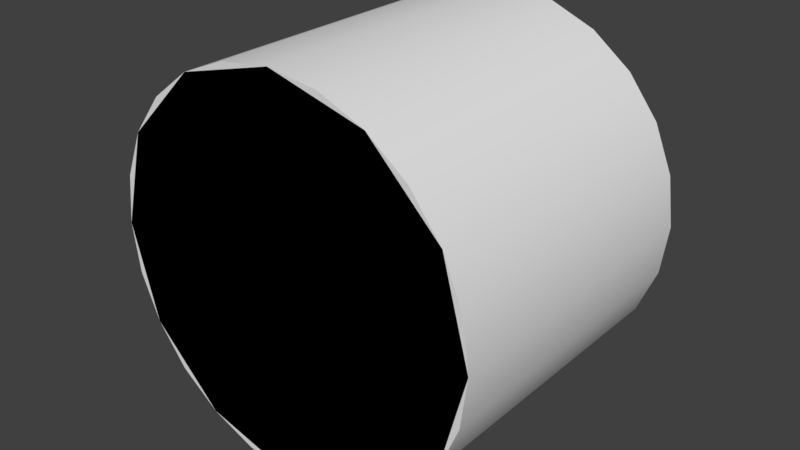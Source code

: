 # Source: DemoParts1.blend  (saved by Blender 2.79.0; exported with 4.5.12 LTS)
import bpy
from mathutils import Matrix  # noqa: F401  (used for matrix-valued properties, if any)

bpy.ops.wm.read_factory_settings(use_empty=True)
scene = bpy.context.scene
scene.name = 'Scene'

# ---- collections
col_collection_1 = bpy.data.collections.new('Collection 1'); scene.collection.children.link(col_collection_1)

# ---- materials (node trees are filled in below, after node groups)
mat_material_002 = bpy.data.materials.new('Material.002')
mat_material_002.alpha_threshold = 0.0
mat_material_002.use_transparent_shadow = False
mat_material_002.specular_color = (0.5, 0.5, 0.5)
mat_material_002.roughness = 0.5
mat_material_001 = bpy.data.materials.new('Material.001')
mat_material_001.alpha_threshold = 0.0
mat_material_001.use_transparent_shadow = False
mat_material_001.specular_color = (0.5, 0.5, 0.5)
mat_material_001.roughness = 0.5

# ---- material node trees

# ---- world
world_world = bpy.data.worlds.new('World'); scene.world = world_world
world_world.color = (0.05088, 0.05088, 0.05088)
world_world.use_sun_shadow = False
world_world.sun_shadow_jitter_overblur = 0.0
world_world.cycles.sampling_method = 'MANUAL'

# ---- meshes
me_cube_001 = bpy.data.meshes.new('Cube.001')
me_cube_001.from_pydata([(-0.2, -0.4, 0.05), (-0.2, 0.4, 0.05), (0.2, -0.4, 0.05), (0.2, 0.4, 0.05), (-0.2, -0.4, -0.05), (-0.2, 0.4, -0.05), (0.2, -0.4, -0.05), (0.2, 0.4, -0.05)], [], [(3, 1, 0, 2), (7, 6, 4, 5), (3, 7, 5, 1), (1, 5, 4, 0), (0, 4, 6, 2), (2, 6, 7, 3)])
me_cube_001.use_remesh_preserve_volume = False
me_cube_001.use_remesh_preserve_attributes = False
me_cube_001.use_mirror_vertex_groups = False
me_cube_001.update()
me_cube = bpy.data.meshes.new('Cube')
me_cube.from_pydata([(-0.2, -0.4, 0.0), (-0.2, -0.4, 0.05), (-0.2, 0.4, 0.0), (-0.2, 0.4, 0.05), (0.2, -0.4, 0.0), (0.2, -0.4, 0.05), (0.2, 0.4, 0.0), (0.2, 0.4, 0.05), (-0.2, 0.28, -0.05), (-0.2, 0.28, 3.278e-07), (-0.2, 0.32, -0.05), (-0.2, 0.32, 0.0), (0.2, 0.28, -0.05), (0.2, 0.28, 3.278e-07), (0.2, 0.32, -0.05), (0.2, 0.32, 0.0), (-0.2, -0.32, -0.05), (-0.2, -0.32, 8.009e-08), (-0.2, -0.28, -0.05), (-0.2, -0.28, -2.477e-07), (0.2, -0.32, -0.05), (0.2, -0.32, 8.009e-08), (0.2, -0.28, -0.05), (0.2, -0.28, -2.477e-07)], [], [(0, 1, 3, 2), (2, 3, 7, 6), (6, 7, 5, 4), (4, 5, 1, 0), (2, 6, 4, 0), (7, 3, 1, 5), (8, 9, 11, 10), (10, 11, 15, 14), (14, 15, 13, 12), (12, 13, 9, 8), (10, 14, 12, 8), (16, 17, 19, 18), (18, 19, 23, 22), (22, 23, 21, 20), (20, 21, 17, 16), (18, 22, 20, 16)])
_uv = me_cube.uv_layers.new(name='UVMap')
_uv.uv.foreach_set('vector', [0.6418, 0.551, 0.6418, 0.542, 0.7862, 0.542, 0.7862, 0.551, 0.7862, 0.551, 0.7952, 0.551, 0.7952, 0.6232, 0.7862, 0.6232, 0.7862, 0.4608, 0.7862, 0.4698, 0.6418, 0.4698, 0.6418, 0.4608, 0.6418, 0.6232, 0.6328, 0.6232, 0.6328, 0.551, 0.6418, 0.551, 0.7862, 0.551, 0.7862, 0.6232, 0.6418, 0.6232, 0.6418, 0.551, 0.7862, 0.4698, 0.7862, 0.542, 0.6418, 0.542, 0.6418, 0.4698, 0.7329, 0.6481, 0.7239, 0.6481, 0.7239, 0.6409, 0.7329, 0.6409, 0.7329, 0.6409, 0.7329, 0.6318, 0.8051, 0.6318, 0.8051, 0.6409, 0.8051, 0.6409, 0.8141, 0.6409, 0.8141, 0.6481, 0.8051, 0.6481, 0.8051, 0.6481, 0.8051, 0.6571, 0.7329, 0.6571, 0.7329, 0.6481, 0.7329, 0.6409, 0.8051, 0.6409, 0.8051, 0.6481, 0.7329, 0.6481, 0.7329, 0.6481, 0.7239, 0.6481, 0.7239, 0.6409, 0.7329, 0.6409, 0.7329, 0.6409, 0.7329, 0.6318, 0.8051, 0.6318, 0.8051, 0.6409, 0.8051, 0.6409, 0.8141, 0.6409, 0.8141, 0.6481, 0.8051, 0.6481, 0.8051, 0.6481, 0.8051, 0.6571, 0.7329, 0.6571, 0.7329, 0.6481, 0.7329, 0.6409, 0.8051, 0.6409, 0.8051, 0.6481, 0.7329, 0.6481])
me_cube.use_remesh_preserve_volume = False
me_cube.use_remesh_preserve_attributes = False
me_cube.use_mirror_vertex_groups = False
me_cube.update()
me_cylinder_015 = bpy.data.meshes.new('Cylinder.015')
me_cylinder_015.from_pydata([(0.0, -0.125, -0.625), (0.0, 0.125, -0.625), (0.1618, -0.125, -0.6037), (0.1618, 0.125, -0.6037), (0.3125, -0.125, -0.5413), (0.3125, 0.125, -0.5413), (0.4419, -0.125, -0.4419), (0.4419, 0.125, -0.4419), (0.5413, -0.125, -0.3125), (0.5413, 0.125, -0.3125), (0.6037, -0.125, -0.1618), (0.6037, 0.125, -0.1618), (0.625, -0.125, 0.0), (0.625, 0.125, -1.192e-07), (0.6037, -0.125, 0.1618), (0.6037, 0.125, 0.1618), (0.5413, -0.125, 0.3125), (0.5413, 0.125, 0.3125), (0.4419, -0.125, 0.4419), (0.4419, 0.125, 0.4419), (0.3125, -0.125, 0.5413), (0.3125, 0.125, 0.5413), (0.1618, -0.125, 0.6037), (0.1618, 0.125, 0.6037), (2.434e-07, -0.125, 0.625), (2.434e-07, 0.125, 0.625), (-0.1618, -0.125, 0.6037), (-0.1618, 0.125, 0.6037), (-0.3125, -0.125, 0.5413), (-0.3125, 0.125, 0.5413), (-0.4419, -0.125, 0.4419), (-0.4419, 0.125, 0.4419), (-0.5413, -0.125, 0.3125), (-0.5413, 0.125, 0.3125), (-0.6037, -0.125, 0.1618), (-0.6037, 0.125, 0.1618), (-0.625, -0.125, 3.576e-07), (-0.625, 0.125, 2.161e-07), (-0.6037, -0.125, -0.1618), (-0.6037, 0.125, -0.1618), (-0.5413, -0.125, -0.3125), (-0.5413, 0.125, -0.3125), (-0.4419, -0.125, -0.4419), (-0.4419, 0.125, -0.4419), (-0.3125, -0.125, -0.5413), (-0.3125, 0.125, -0.5413), (-0.1618, -0.125, -0.6037), (-0.1618, 0.125, -0.6037), (0.0, -0.1192, -0.5958), (0.0, 0.1192, -0.5958), (0.1542, -0.1192, -0.5755), (0.1542, 0.1192, -0.5755), (0.2979, -0.1192, -0.516), (0.2979, 0.1192, -0.516), (0.4213, -0.1192, -0.4213), (0.4213, 0.1192, -0.4213), (0.516, -0.1192, -0.2979), (0.516, 0.1192, -0.2979), (0.5755, -0.1192, -0.1542), (0.5755, 0.1192, -0.1542), (0.5958, -0.1192, 0.0), (0.5958, 0.1192, 0.0), (0.5755, -0.1192, 0.1542), (0.5755, 0.1192, 0.1542), (0.516, -0.1192, 0.2979), (0.516, 0.1192, 0.2979), (0.4213, -0.1192, 0.4213), (0.4213, 0.1192, 0.4213), (0.2979, -0.1192, 0.516), (0.2979, 0.1192, 0.516), (0.1542, -0.1192, 0.5755), (0.1542, 0.1192, 0.5755), (2.32e-07, -0.1192, 0.5958), (2.32e-07, 0.1192, 0.5958), (-0.1542, -0.1192, 0.5755), (-0.1542, 0.1192, 0.5755), (-0.2979, -0.1192, 0.516), (-0.2979, 0.1192, 0.516), (-0.4213, -0.1192, 0.4213), (-0.4213, 0.1192, 0.4213), (-0.516, -0.1192, 0.2979), (-0.516, 0.1192, 0.2979), (-0.5755, -0.1192, 0.1542), (-0.5755, 0.1192, 0.1542), (-0.5958, -0.1192, 3.409e-07), (-0.5958, 0.1192, 2.06e-07), (-0.5755, -0.1192, -0.1542), (-0.5755, 0.1192, -0.1542), (-0.516, -0.1192, -0.2979), (-0.516, 0.1192, -0.2979), (-0.4213, -0.1192, -0.4213), (-0.4213, 0.1192, -0.4213), (-0.2979, -0.1192, -0.516), (-0.2979, 0.1192, -0.516), (-0.1542, -0.1192, -0.5755), (-0.1542, 0.1192, -0.5755), (0.0, -0.125, -0.625), (0.0, 0.125, -0.625), (0.1618, -0.125, -0.6037), (0.1618, 0.125, -0.6037), (0.3125, -0.125, -0.5413), (0.3125, 0.125, -0.5413), (0.4419, -0.125, -0.4419), (0.4419, 0.125, -0.4419), (0.5413, -0.125, -0.3125), (0.5413, 0.125, -0.3125), (0.6037, -0.125, -0.1618), (0.6037, 0.125, -0.1618), (0.625, -0.125, 0.0), (0.625, 0.125, -1.192e-07), (0.6037, -0.125, 0.1618), (0.6037, 0.125, 0.1618), (0.5413, -0.125, 0.3125), (0.5413, 0.125, 0.3125), (0.4419, -0.125, 0.4419), (0.4419, 0.125, 0.4419), (0.3125, -0.125, 0.5413), (0.3125, 0.125, 0.5413), (0.1618, -0.125, 0.6037), (0.1618, 0.125, 0.6037), (2.434e-07, -0.125, 0.625), (2.434e-07, 0.125, 0.625), (-0.1618, -0.125, 0.6037), (-0.1618, 0.125, 0.6037), (-0.3125, -0.125, 0.5413), (-0.3125, 0.125, 0.5413), (-0.4419, -0.125, 0.4419), (-0.4419, 0.125, 0.4419), (-0.5413, -0.125, 0.3125), (-0.5413, 0.125, 0.3125), (-0.6037, -0.125, 0.1618), (-0.6037, 0.125, 0.1618), (-0.625, -0.125, 3.576e-07), (-0.625, 0.125, 2.161e-07), (-0.6037, -0.125, -0.1618), (-0.6037, 0.125, -0.1618), (-0.5413, -0.125, -0.3125), (-0.5413, 0.125, -0.3125), (-0.4419, -0.125, -0.4419), (-0.4419, 0.125, -0.4419), (-0.3125, -0.125, -0.5413), (-0.3125, 0.125, -0.5413), (-0.1618, -0.125, -0.6037), (-0.1618, 0.125, -0.6037), (0.0, -0.1192, -0.5958), (0.0, 0.1192, -0.5958), (0.1542, -0.1192, -0.5755), (0.1542, 0.1192, -0.5755), (0.2979, -0.1192, -0.516), (0.2979, 0.1192, -0.516), (0.4213, -0.1192, -0.4213), (0.4213, 0.1192, -0.4213), (0.516, -0.1192, -0.2979), (0.516, 0.1192, -0.2979), (0.5755, -0.1192, -0.1542), (0.5755, 0.1192, -0.1542), (0.5958, -0.1192, 0.0), (0.5958, 0.1192, 0.0), (0.5755, -0.1192, 0.1542), (0.5755, 0.1192, 0.1542), (0.516, -0.1192, 0.2979), (0.516, 0.1192, 0.2979), (0.4213, -0.1192, 0.4213), (0.4213, 0.1192, 0.4213), (0.2979, -0.1192, 0.516), (0.2979, 0.1192, 0.516), (0.1542, -0.1192, 0.5755), (0.1542, 0.1192, 0.5755), (2.32e-07, -0.1192, 0.5958), (2.32e-07, 0.1192, 0.5958), (-0.1542, -0.1192, 0.5755), (-0.1542, 0.1192, 0.5755), (-0.2979, -0.1192, 0.516), (-0.2979, 0.1192, 0.516), (-0.4213, -0.1192, 0.4213), (-0.4213, 0.1192, 0.4213), (-0.516, -0.1192, 0.2979), (-0.516, 0.1192, 0.2979), (-0.5755, -0.1192, 0.1542), (-0.5755, 0.1192, 0.1542), (-0.5958, -0.1192, 3.409e-07), (-0.5958, 0.1192, 2.06e-07), (-0.5755, -0.1192, -0.1542), (-0.5755, 0.1192, -0.1542), (-0.516, -0.1192, -0.2979), (-0.516, 0.1192, -0.2979), (-0.4213, -0.1192, -0.4213), (-0.4213, 0.1192, -0.4213), (-0.2979, -0.1192, -0.516), (-0.2979, 0.1192, -0.516), (-0.1542, -0.1192, -0.5755), (-0.1542, 0.1192, -0.5755)], [], [(67, 66, 68, 69), (69, 68, 70, 71), (71, 70, 72, 73), (73, 72, 74, 75), (75, 74, 76, 77), (77, 76, 78, 79), (79, 78, 80, 81), (81, 80, 82, 83), (83, 82, 84, 85), (85, 84, 86, 87), (87, 86, 88, 89), (89, 88, 90, 91), (91, 90, 92, 93), (93, 92, 94, 95), (95, 94, 48, 49), (49, 48, 50, 51), (51, 50, 52, 53), (53, 52, 54, 55), (55, 54, 56, 57), (57, 56, 58, 59), (59, 58, 60, 61), (61, 60, 62, 63), (63, 62, 64, 65), (65, 64, 66, 67), (8, 9, 11, 10), (10, 11, 13, 12), (12, 13, 15, 14), (14, 15, 17, 16), (16, 17, 19, 18), (18, 19, 21, 20), (20, 21, 23, 22), (22, 23, 25, 24), (24, 25, 27, 26), (26, 27, 29, 28), (28, 29, 31, 30), (30, 31, 33, 32), (32, 33, 35, 34), (34, 35, 37, 36), (36, 37, 39, 38), (38, 39, 41, 40), (40, 41, 43, 42), (42, 43, 45, 44), (44, 45, 47, 46), (46, 47, 1, 0), (0, 1, 3, 2), (2, 3, 5, 4), (4, 5, 7, 6), (6, 7, 9, 8), (104, 152, 150, 102), (106, 154, 152, 104), (108, 156, 154, 106), (110, 158, 156, 108), (112, 160, 158, 110), (114, 162, 160, 112), (116, 164, 162, 114), (118, 166, 164, 116), (120, 168, 166, 118), (122, 170, 168, 120), (124, 172, 170, 122), (126, 174, 172, 124), (128, 176, 174, 126), (130, 178, 176, 128), (132, 180, 178, 130), (134, 182, 180, 132), (136, 184, 182, 134), (138, 186, 184, 136), (140, 188, 186, 138), (142, 190, 188, 140), (96, 144, 190, 142), (98, 146, 144, 96), (100, 148, 146, 98), (102, 150, 148, 100), (163, 115, 113, 161), (165, 117, 115, 163), (167, 119, 117, 165), (169, 121, 119, 167), (171, 123, 121, 169), (173, 125, 123, 171), (175, 127, 125, 173), (177, 129, 127, 175), (179, 131, 129, 177), (181, 133, 131, 179), (183, 135, 133, 181), (185, 137, 135, 183), (187, 139, 137, 185), (189, 141, 139, 187), (191, 143, 141, 189), (145, 97, 143, 191), (147, 99, 97, 145), (149, 101, 99, 147), (151, 103, 101, 149), (153, 105, 103, 151), (155, 107, 105, 153), (157, 109, 107, 155), (159, 111, 109, 157), (161, 113, 111, 159)])
me_cylinder_015.polygons.foreach_set('use_smooth', [1, 1, 1, 1, 1, 1, 1, 1, 1, 1, 1, 1, 1, 1, 1, 1, 1, 1, 1, 1, 1, 1, 1, 1, 1, 1, 1, 1, 1, 1, 1, 1, 1, 1, 1, 1, 1, 1, 1, 1, 1, 1, 1, 1, 1, 1, 1, 1, 0, 0, 0, 0, 0, 0, 0, 0, 0, 0, 0, 0, 0, 0, 0, 0, 0, 0, 0, 0, 0, 0, 0, 0, 0, 0, 0, 0, 0, 0, 0, 0, 0, 0, 0, 0, 0, 0, 0, 0, 0, 0, 0, 0, 0, 0, 0, 0])
_uv = me_cylinder_015.uv_layers.new(name='Cylinder_002-mesh-map-0')
_uv.uv.foreach_set('vector', [0.2384, 0.9713, 0.2384, 0.9362, 0.2613, 0.9362, 0.2613, 0.9713, 0.2613, 0.9713, 0.2613, 0.9362, 0.2843, 0.9362, 0.2843, 0.9713, 0.2843, 0.9713, 0.2843, 0.9362, 0.3072, 0.9362, 0.3072, 0.9713, 0.3072, 0.9713, 0.3072, 0.9362, 0.3301, 0.9362, 0.3301, 0.9713, 0.3301, 0.9713, 0.3301, 0.9362, 0.353, 0.9362, 0.353, 0.9713, 0.353, 0.9713, 0.353, 0.9362, 0.3759, 0.9362, 0.3759, 0.9713, 0.3759, 0.9713, 0.3759, 0.9362, 0.3988, 0.9362, 0.3988, 0.9713, 0.3988, 0.9713, 0.3988, 0.9362, 0.4217, 0.9362, 0.4217, 0.9713, 0.4217, 0.9713, 0.4217, 0.9362, 0.4447, 0.9362, 0.4447, 0.9713, 0.4447, 0.9713, 0.4447, 0.9362, 0.4676, 0.9362, 0.4676, 0.9713, 0.4676, 0.9713, 0.4676, 0.9362, 0.4905, 0.9362, 0.4905, 0.9713, 0.4905, 0.9713, 0.4905, 0.9362, 0.5134, 0.9362, 0.5134, 0.9713, 0.5134, 0.9713, 0.5134, 0.9362, 0.5363, 0.9362, 0.5363, 0.9713, 0.5363, 0.9713, 0.5363, 0.9362, 0.5592, 0.9362, 0.5592, 0.9713, 0.5592, 0.9713, 0.5592, 0.9362, 0.5821, 0.9362, 0.5821, 0.9713, 0.0322, 0.9713, 0.0322, 0.9362, 0.05511, 0.9362, 0.05511, 0.9713, 0.05511, 0.9713, 0.05511, 0.9362, 0.07803, 0.9362, 0.07803, 0.9713, 0.07803, 0.9713, 0.07803, 0.9362, 0.1009, 0.9362, 0.1009, 0.9713, 0.1009, 0.9713, 0.1009, 0.9362, 0.1239, 0.9362, 0.1239, 0.9713, 0.1239, 0.9713, 0.1239, 0.9362, 0.1468, 0.9362, 0.1468, 0.9713, 0.1468, 0.9713, 0.1468, 0.9362, 0.1697, 0.9362, 0.1697, 0.9713, 0.1697, 0.9713, 0.1697, 0.9362, 0.1926, 0.9362, 0.1926, 0.9713, 0.1926, 0.9713, 0.1926, 0.9362, 0.2155, 0.9362, 0.2155, 0.9713, 0.2155, 0.9713, 0.2155, 0.9362, 0.2384, 0.9362, 0.2384, 0.9713, 0.4904, 0.9362, 0.4904, 0.9714, 0.4675, 0.9714, 0.4675, 0.9362, 0.4675, 0.9362, 0.4675, 0.9714, 0.4446, 0.9714, 0.4446, 0.9362, 0.4446, 0.9362, 0.4446, 0.9714, 0.4217, 0.9714, 0.4217, 0.9362, 0.4217, 0.9362, 0.4217, 0.9714, 0.3989, 0.9714, 0.3989, 0.9362, 0.3989, 0.9362, 0.3989, 0.9714, 0.376, 0.9714, 0.376, 0.9362, 0.376, 0.9362, 0.376, 0.9714, 0.3531, 0.9714, 0.3531, 0.9362, 0.3531, 0.9362, 0.3531, 0.9714, 0.3303, 0.9714, 0.3303, 0.9362, 0.3303, 0.9362, 0.3303, 0.9714, 0.3074, 0.9714, 0.3074, 0.9362, 0.3074, 0.9362, 0.3074, 0.9714, 0.2845, 0.9714, 0.2845, 0.9362, 0.2845, 0.9362, 0.2845, 0.9714, 0.2616, 0.9714, 0.2616, 0.9362, 0.2616, 0.9362, 0.2616, 0.9714, 0.2388, 0.9714, 0.2388, 0.9362, 0.2388, 0.9362, 0.2388, 0.9714, 0.2159, 0.9714, 0.2159, 0.9362, 0.2159, 0.9362, 0.2159, 0.9714, 0.193, 0.9714, 0.193, 0.9362, 0.193, 0.9362, 0.193, 0.9714, 0.1702, 0.9714, 0.1702, 0.9362, 0.1702, 0.9362, 0.1702, 0.9714, 0.1473, 0.9714, 0.1473, 0.9362, 0.1473, 0.9362, 0.1473, 0.9714, 0.1244, 0.9714, 0.1244, 0.9362, 0.1244, 0.9362, 0.1244, 0.9714, 0.1015, 0.9714, 0.1015, 0.9362, 0.1015, 0.9362, 0.1015, 0.9714, 0.07867, 0.9714, 0.07867, 0.9362, 0.07867, 0.9362, 0.07867, 0.9714, 0.0558, 0.9714, 0.0558, 0.9362, 0.0558, 0.9362, 0.0558, 0.9714, 0.03293, 0.9714, 0.03293, 0.9362, 0.5818, 0.9362, 0.5818, 0.9714, 0.559, 0.9714, 0.559, 0.9362, 0.559, 0.9362, 0.559, 0.9714, 0.5361, 0.9714, 0.5361, 0.9362, 0.5361, 0.9362, 0.5361, 0.9714, 0.5132, 0.9714, 0.5132, 0.9362, 0.5132, 0.9362, 0.5132, 0.9714, 0.4904, 0.9714, 0.4904, 0.9362, 0.2032, 0.8476, 0.1988, 0.8471, 0.1988, 0.8241, 0.2032, 0.8236, 0.1969, 0.8709, 0.1929, 0.8692, 0.1988, 0.8471, 0.2032, 0.8476, 0.1849, 0.8917, 0.1814, 0.889, 0.1929, 0.8692, 0.1969, 0.8709, 0.1679, 0.9087, 0.1652, 0.9052, 0.1814, 0.889, 0.1849, 0.8917, 0.147, 0.9207, 0.1454, 0.9167, 0.1652, 0.9052, 0.1679, 0.9087, 0.1238, 0.9269, 0.1232, 0.9226, 0.1454, 0.9167, 0.147, 0.9207, 0.09974, 0.9269, 0.1003, 0.9226, 0.1232, 0.9226, 0.1238, 0.9269, 0.07649, 0.9207, 0.07817, 0.9166, 0.1003, 0.9226, 0.09974, 0.9269, 0.05565, 0.9087, 0.05832, 0.9052, 0.07817, 0.9166, 0.07649, 0.9207, 0.03863, 0.8917, 0.04211, 0.889, 0.05832, 0.9052, 0.05565, 0.9087, 0.0266, 0.8709, 0.03065, 0.8692, 0.04211, 0.889, 0.03863, 0.8917, 0.02037, 0.8476, 0.02472, 0.847, 0.03065, 0.8692, 0.0266, 0.8709, 0.02037, 0.8236, 0.02472, 0.8241, 0.02472, 0.847, 0.02037, 0.8476, 0.0266, 0.8003, 0.03065, 0.802, 0.02472, 0.8241, 0.02037, 0.8236, 0.03863, 0.7795, 0.04211, 0.7822, 0.03065, 0.802, 0.0266, 0.8003, 0.05565, 0.7625, 0.05832, 0.766, 0.04211, 0.7822, 0.03863, 0.7795, 0.07649, 0.7505, 0.07817, 0.7545, 0.05832, 0.766, 0.05565, 0.7625, 0.09973, 0.7442, 0.1003, 0.7486, 0.07817, 0.7545, 0.07649, 0.7505, 0.1238, 0.7442, 0.1232, 0.7486, 0.1003, 0.7486, 0.09973, 0.7442, 0.147, 0.7504, 0.1454, 0.7545, 0.1232, 0.7486, 0.1238, 0.7442, 0.1679, 0.7625, 0.1652, 0.766, 0.1454, 0.7545, 0.147, 0.7504, 0.1849, 0.7795, 0.1814, 0.7822, 0.1652, 0.766, 0.1679, 0.7625, 0.1969, 0.8003, 0.1929, 0.802, 0.1814, 0.7822, 0.1849, 0.7795, 0.2032, 0.8236, 0.1988, 0.8241, 0.1929, 0.802, 0.1969, 0.8003, 0.1003, 0.9226, 0.09974, 0.9269, 0.07649, 0.9207, 0.07817, 0.9166, 0.1232, 0.9226, 0.1238, 0.9269, 0.09974, 0.9269, 0.1003, 0.9226, 0.1454, 0.9166, 0.147, 0.9207, 0.1238, 0.9269, 0.1232, 0.9226, 0.1652, 0.9052, 0.1679, 0.9087, 0.147, 0.9207, 0.1454, 0.9166, 0.1814, 0.889, 0.1849, 0.8916, 0.1679, 0.9087, 0.1652, 0.9052, 0.1929, 0.8691, 0.1969, 0.8708, 0.1849, 0.8916, 0.1814, 0.889, 0.1988, 0.847, 0.2032, 0.8476, 0.1969, 0.8708, 0.1929, 0.8691, 0.1988, 0.8241, 0.2032, 0.8235, 0.2032, 0.8476, 0.1988, 0.847, 0.1929, 0.802, 0.1969, 0.8003, 0.2032, 0.8235, 0.1988, 0.8241, 0.1814, 0.7821, 0.1849, 0.7794, 0.1969, 0.8003, 0.1929, 0.802, 0.1652, 0.7659, 0.1679, 0.7624, 0.1849, 0.7794, 0.1814, 0.7821, 0.1453, 0.7545, 0.147, 0.7504, 0.1679, 0.7624, 0.1652, 0.7659, 0.1232, 0.7486, 0.1238, 0.7442, 0.147, 0.7504, 0.1453, 0.7545, 0.1003, 0.7486, 0.09973, 0.7442, 0.1238, 0.7442, 0.1232, 0.7486, 0.07817, 0.7545, 0.07649, 0.7504, 0.09973, 0.7442, 0.1003, 0.7486, 0.05832, 0.7659, 0.05565, 0.7624, 0.07649, 0.7504, 0.07817, 0.7545, 0.04212, 0.7821, 0.03864, 0.7794, 0.05565, 0.7624, 0.05832, 0.7659, 0.03066, 0.8019, 0.02661, 0.8003, 0.03864, 0.7794, 0.04212, 0.7821, 0.02473, 0.8241, 0.02038, 0.8235, 0.02661, 0.8003, 0.03066, 0.8019, 0.02473, 0.847, 0.02037, 0.8476, 0.02038, 0.8235, 0.02473, 0.8241, 0.03066, 0.8691, 0.0266, 0.8708, 0.02037, 0.8476, 0.02473, 0.847, 0.04212, 0.889, 0.03863, 0.8916, 0.0266, 0.8708, 0.03066, 0.8691, 0.05832, 0.9052, 0.05565, 0.9087, 0.03863, 0.8916, 0.04212, 0.889, 0.07817, 0.9166, 0.07649, 0.9207, 0.05565, 0.9087, 0.05832, 0.9052])
me_cylinder_015.materials.append(mat_material_002)
me_cylinder_015.use_remesh_preserve_volume = False
me_cylinder_015.use_remesh_preserve_attributes = False
me_cylinder_015.use_mirror_vertex_groups = False
me_cylinder_015.update()
me_cylinder_004 = bpy.data.meshes.new('Cylinder.004')
me_cylinder_004.from_pydata([(0.0, 0.125, 0.625), (0.0, -0.125, 0.625), (0.3125, 0.125, 0.5413), (0.3125, -0.125, 0.5413), (0.5413, 0.125, 0.3125), (0.5413, -0.125, 0.3125), (0.625, 0.125, 0.0), (0.625, -0.125, 0.0), (0.5413, 0.125, -0.3125), (0.5413, -0.125, -0.3125), (0.3125, 0.125, -0.5413), (0.3125, -0.125, -0.5413), (0.0, 0.125, -0.625), (0.0, -0.125, -0.625), (-0.3125, 0.125, -0.5413), (-0.3125, -0.125, -0.5413), (-0.5413, 0.125, -0.3125), (-0.5413, -0.125, -0.3125), (-0.625, 0.125, -2.831e-07), (-0.625, -0.125, -2.98e-07), (-0.5413, 0.125, 0.3125), (-0.5413, -0.125, 0.3125), (-0.3125, 0.125, 0.5413), (-0.3125, -0.125, 0.5413)], [], [(1, 2, 0), (3, 4, 2), (4, 7, 6), (6, 9, 8), (9, 10, 8), (11, 12, 10), (12, 15, 14), (15, 16, 14), (17, 18, 16), (19, 20, 18), (17, 13, 5), (22, 1, 0), (21, 22, 20), (6, 14, 2), (1, 3, 2), (3, 5, 4), (4, 5, 7), (6, 7, 9), (9, 11, 10), (11, 13, 12), (12, 13, 15), (15, 17, 16), (17, 19, 18), (19, 21, 20), (5, 3, 1), (1, 23, 21), (21, 19, 17), (17, 15, 13), (13, 11, 5), (9, 7, 5), (5, 1, 21), (21, 17, 5), (11, 9, 5), (22, 23, 1), (21, 23, 22), (22, 0, 2), (2, 4, 6), (6, 8, 10), (10, 12, 14), (14, 16, 22), (18, 20, 22), (22, 2, 14), (6, 10, 14), (16, 18, 22)])
me_cylinder_004.use_remesh_preserve_volume = False
me_cylinder_004.use_remesh_preserve_attributes = False
me_cylinder_004.use_mirror_vertex_groups = False
me_cylinder_004.update()
me_cylinder_013 = bpy.data.meshes.new('Cylinder.013')
me_cylinder_013.from_pydata([(0.0, 1.0, 1.25), (0.0, -1.0, 1.25), (0.3235, 1.0, 1.207), (0.3235, -1.0, 1.207), (0.625, 1.0, 1.083), (0.625, -1.0, 1.083), (0.8839, 1.0, 0.8839), (0.8839, -1.0, 0.8839), (1.083, 1.0, 0.625), (1.083, -1.0, 0.625), (1.207, 1.0, 0.3235), (1.207, -1.0, 0.3235), (1.25, 1.0, 2.98e-07), (1.25, -1.0, 2.235e-07), (1.207, 1.0, -0.3235), (1.207, -1.0, -0.3235), (1.083, 1.0, -0.625), (1.083, -1.0, -0.625), (0.8839, 1.0, -0.8839), (0.8839, -1.0, -0.8839), (0.625, 1.0, -1.083), (0.625, -1.0, -1.083), (0.3235, 1.0, -1.207), (0.3235, -1.0, -1.207), (4.172e-07, 1.0, -1.25), (4.172e-07, -1.0, -1.25), (-0.3235, 1.0, -1.207), (-0.3235, -1.0, -1.207), (-0.625, 1.0, -1.083), (-0.625, -1.0, -1.083), (-0.8839, 1.0, -0.8839), (-0.8839, -1.0, -0.8839), (-1.083, 1.0, -0.625), (-1.083, -1.0, -0.625), (-1.207, 1.0, -0.3235), (-1.207, -1.0, -0.3235), (-1.25, 1.0, -2.98e-07), (-1.25, -1.0, -4.47e-07), (-1.207, 1.0, 0.3235), (-1.207, -1.0, 0.3235), (-1.083, 1.0, 0.625), (-1.083, -1.0, 0.625), (-0.8839, 1.0, 0.8839), (-0.8839, -1.0, 0.8839), (-0.625, 1.0, 1.083), (-0.625, -1.0, 1.083), (-0.3235, 1.0, 1.207), (-0.3235, -1.0, 1.207), (0.0, 1.0, 1.25), (0.0, -1.0, 1.25), (0.3235, 1.0, 1.207), (0.3235, -1.0, 1.207), (0.625, 1.0, 1.083), (0.625, -1.0, 1.083), (0.8839, 1.0, 0.8839), (0.8839, -1.0, 0.8839), (1.083, 1.0, 0.625), (1.083, -1.0, 0.625), (1.207, 1.0, 0.3235), (1.207, -1.0, 0.3235), (1.25, 1.0, 2.98e-07), (1.25, -1.0, 2.235e-07), (1.207, 1.0, -0.3235), (1.207, -1.0, -0.3235), (1.083, 1.0, -0.625), (1.083, -1.0, -0.625), (0.8839, 1.0, -0.8839), (0.8839, -1.0, -0.8839), (0.625, 1.0, -1.083), (0.625, -1.0, -1.083), (0.3235, 1.0, -1.207), (0.3235, -1.0, -1.207), (4.172e-07, 1.0, -1.25), (4.172e-07, -1.0, -1.25), (-0.3235, 1.0, -1.207), (-0.3235, -1.0, -1.207), (-0.625, 1.0, -1.083), (-0.625, -1.0, -1.083), (-0.8839, 1.0, -0.8839), (-0.8839, -1.0, -0.8839), (-1.083, 1.0, -0.625), (-1.083, -1.0, -0.625), (-1.207, 1.0, -0.3235), (-1.207, -1.0, -0.3235), (-1.25, 1.0, -2.98e-07), (-1.25, -1.0, -4.47e-07), (-1.207, 1.0, 0.3235), (-1.207, -1.0, 0.3235), (-1.083, 1.0, 0.625), (-1.083, -1.0, 0.625), (-0.8839, 1.0, 0.8839), (-0.8839, -1.0, 0.8839), (-0.625, 1.0, 1.083), (-0.625, -1.0, 1.083), (-0.3235, 1.0, 1.207), (-0.3235, -1.0, 1.207)], [], [(2, 4, 6, 8, 10, 12, 14, 16, 18, 20, 22, 24, 26, 28, 30, 32, 34, 36, 38, 40, 42, 44, 46, 0), (17, 15, 13, 11, 9, 7, 5, 3, 1, 47, 45, 43, 41, 39, 37, 35, 33, 31, 29, 27, 25, 23, 21, 19), (50, 51, 53, 52), (48, 49, 51, 50), (94, 95, 49, 48), (92, 93, 95, 94), (90, 91, 93, 92), (88, 89, 91, 90), (86, 87, 89, 88), (84, 85, 87, 86), (82, 83, 85, 84), (80, 81, 83, 82), (78, 79, 81, 80), (76, 77, 79, 78), (74, 75, 77, 76), (72, 73, 75, 74), (70, 71, 73, 72), (68, 69, 71, 70), (66, 67, 69, 68), (64, 65, 67, 66), (62, 63, 65, 64), (60, 61, 63, 62), (58, 59, 61, 60), (56, 57, 59, 58), (54, 55, 57, 56), (52, 53, 55, 54)])
me_cylinder_013.polygons.foreach_set('use_smooth', [0, 0, 1, 1, 1, 1, 1, 1, 1, 1, 1, 1, 1, 1, 1, 1, 1, 1, 1, 1, 1, 1, 1, 1, 1, 1])
_uv = me_cylinder_013.uv_layers.new(name='Cylinder_000-mesh-map-0')
_uv.uv.foreach_set('vector', [0.8226, 0.8357, 0.8422, 0.8305, 0.8625, 0.8305, 0.8821, 0.8357, 0.8997, 0.8459, 0.914, 0.8602, 0.9242, 0.8778, 0.9294, 0.8974, 0.9294, 0.9177, 0.9242, 0.9373, 0.914, 0.9549, 0.8997, 0.9692, 0.8821, 0.9794, 0.8625, 0.9846, 0.8422, 0.9846, 0.8226, 0.9794, 0.805, 0.9692, 0.7906, 0.9549, 0.7805, 0.9373, 0.7752, 0.9177, 0.7752, 0.8974, 0.7805, 0.8778, 0.7906, 0.8602, 0.805, 0.8459, 0.7553, 0.8784, 0.7605, 0.898, 0.7605, 0.9183, 0.7553, 0.9379, 0.7451, 0.9555, 0.7308, 0.9699, 0.7132, 0.98, 0.6936, 0.9853, 0.6733, 0.9853, 0.6537, 0.98, 0.6361, 0.9699, 0.6217, 0.9555, 0.6116, 0.9379, 0.6063, 0.9183, 0.6063, 0.898, 0.6116, 0.8784, 0.6217, 0.8609, 0.6361, 0.8465, 0.6537, 0.8363, 0.6733, 0.8311, 0.6936, 0.8311, 0.7132, 0.8363, 0.7308, 0.8465, 0.7451, 0.8609, 0.5246, 0.8172, 0.5246, 0.6928, 0.5449, 0.6928, 0.5449, 0.8172, 0.5043, 0.8172, 0.5043, 0.6928, 0.5246, 0.6928, 0.5246, 0.8172, 0.9712, 0.8172, 0.9712, 0.6928, 0.9915, 0.6928, 0.9915, 0.8172, 0.9509, 0.8172, 0.9509, 0.6928, 0.9712, 0.6928, 0.9712, 0.8172, 0.9306, 0.8172, 0.9306, 0.6928, 0.9509, 0.6928, 0.9509, 0.8172, 0.9103, 0.8172, 0.9103, 0.6928, 0.9306, 0.6928, 0.9306, 0.8172, 0.89, 0.8172, 0.89, 0.6928, 0.9103, 0.6928, 0.9103, 0.8172, 0.8697, 0.8172, 0.8697, 0.6928, 0.89, 0.6928, 0.89, 0.8172, 0.8494, 0.8172, 0.8494, 0.6928, 0.8697, 0.6928, 0.8697, 0.8172, 0.8291, 0.8172, 0.8291, 0.6928, 0.8494, 0.6928, 0.8494, 0.8172, 0.8088, 0.8172, 0.8088, 0.6928, 0.8291, 0.6928, 0.8291, 0.8172, 0.7885, 0.8172, 0.7885, 0.6928, 0.8088, 0.6928, 0.8088, 0.8172, 0.7682, 0.8172, 0.7682, 0.6928, 0.7885, 0.6928, 0.7885, 0.8172, 0.7479, 0.8172, 0.7479, 0.6928, 0.7682, 0.6928, 0.7682, 0.8172, 0.7276, 0.8172, 0.7276, 0.6928, 0.7479, 0.6928, 0.7479, 0.8172, 0.7073, 0.8172, 0.7073, 0.6928, 0.7276, 0.6928, 0.7276, 0.8172, 0.687, 0.8172, 0.687, 0.6928, 0.7073, 0.6928, 0.7073, 0.8172, 0.6667, 0.8172, 0.6667, 0.6928, 0.687, 0.6928, 0.687, 0.8172, 0.6464, 0.8172, 0.6464, 0.6928, 0.6667, 0.6928, 0.6667, 0.8172, 0.6261, 0.8172, 0.6261, 0.6928, 0.6464, 0.6928, 0.6464, 0.8172, 0.6058, 0.8172, 0.6058, 0.6928, 0.6261, 0.6928, 0.6261, 0.8172, 0.5855, 0.8172, 0.5855, 0.6928, 0.6058, 0.6928, 0.6058, 0.8172, 0.5652, 0.8172, 0.5652, 0.6928, 0.5855, 0.6928, 0.5855, 0.8172, 0.5449, 0.8172, 0.5449, 0.6928, 0.5652, 0.6928, 0.5652, 0.8172])
me_cylinder_013.use_remesh_preserve_volume = False
me_cylinder_013.use_remesh_preserve_attributes = False
me_cylinder_013.use_mirror_vertex_groups = False
me_cylinder_013.update()
me_cylinder_001 = bpy.data.meshes.new('Cylinder.001')
me_cylinder_001.from_pydata([(0.0, 1.0, 1.25), (0.0, -1.0, 1.25), (0.625, 1.0, 1.083), (0.625, -1.0, 1.083), (1.083, 1.0, 0.625), (1.083, -1.0, 0.625), (1.25, 1.0, 1.49e-07), (1.25, -1.0, 0.0), (1.083, 1.0, -0.625), (1.083, -1.0, -0.625), (0.625, 1.0, -1.083), (0.625, -1.0, -1.083), (1.788e-07, 1.0, -1.25), (1.788e-07, -1.0, -1.25), (-0.625, 1.0, -1.083), (-0.625, -1.0, -1.083), (-1.083, 1.0, -0.625), (-1.083, -1.0, -0.625), (-1.25, 1.0, -3.725e-07), (-1.25, -1.0, -4.47e-07), (-1.083, 1.0, 0.625), (-1.083, -1.0, 0.625), (-0.625, 1.0, 1.083), (-0.625, -1.0, 1.083)], [], [(1, 2, 0), (3, 4, 2), (5, 6, 4), (7, 8, 6), (9, 10, 8), (11, 12, 10), (13, 14, 12), (14, 17, 16), (16, 19, 18), (19, 20, 18), (17, 13, 5), (22, 1, 0), (21, 22, 20), (6, 14, 22), (1, 3, 2), (3, 5, 4), (5, 7, 6), (7, 9, 8), (9, 11, 10), (11, 13, 12), (13, 15, 14), (14, 15, 17), (16, 17, 19), (19, 21, 20), (5, 3, 21), (1, 23, 21), (21, 19, 17), (17, 15, 13), (13, 11, 9), (9, 7, 13), (3, 1, 21), (21, 17, 5), (13, 7, 5), (22, 23, 1), (21, 23, 22), (22, 0, 6), (2, 4, 6), (6, 8, 10), (10, 12, 14), (14, 16, 22), (18, 20, 22), (0, 2, 6), (6, 10, 14), (16, 18, 22)])
me_cylinder_001.use_remesh_preserve_volume = False
me_cylinder_001.use_remesh_preserve_attributes = False
me_cylinder_001.use_mirror_vertex_groups = False
me_cylinder_001.update()
me_circle_015 = bpy.data.meshes.new('Circle.015')
me_circle_015.from_pydata([(0.1618, -0.124, -0.6037), (0.3125, -0.124, -0.5413), (0.4419, -0.124, -0.4419), (0.5413, -0.124, -0.3125), (0.6037, -0.124, -0.1618), (0.625, -0.124, 2.105e-07), (0.6037, -0.124, 0.1618), (0.5413, -0.124, 0.3125), (0.4419, -0.124, 0.4419), (0.3125, -0.124, 0.5413), (0.1618, -0.124, 0.6037), (-1.937e-07, -0.124, 0.625), (-0.1618, -0.124, 0.6037), (-0.3125, -0.124, 0.5413), (-0.4419, -0.124, 0.4419), (-0.5413, -0.124, 0.3125), (-0.6037, -0.124, 0.1618), (-0.625, -0.124, -1.285e-07), (-0.6037, -0.124, -0.1618), (-0.5413, -0.124, -0.3125), (-0.4419, -0.124, -0.4419), (-0.3125, -0.124, -0.5413), (-0.1618, -0.124, -0.6037), (-1.937e-07, -0.124, -0.625), (-1.937e-07, 0.124, -0.625), (-0.1618, 0.124, -0.6037), (-0.3125, 0.124, -0.5413), (-0.4419, 0.124, -0.4419), (-0.5413, 0.124, -0.3125), (-0.6037, 0.124, -0.1618), (-0.625, 0.124, 0.0), (-0.6037, 0.124, 0.1618), (-0.5413, 0.124, 0.3125), (-0.4419, 0.124, 0.4419), (-0.3125, 0.124, 0.5413), (-0.1618, 0.124, 0.6037), (-1.937e-07, 0.124, 0.625), (0.1618, 0.124, 0.6037), (0.3125, 0.124, 0.5413), (0.4419, 0.124, 0.4419), (0.5413, 0.124, 0.3125), (0.6037, 0.124, 0.1618), (0.625, 0.124, 2.179e-07), (0.6037, 0.124, -0.1618), (0.5413, 0.124, -0.3125), (0.4419, 0.124, -0.4419), (0.3125, 0.124, -0.5413), (0.1618, 0.124, -0.6037), (0.1618, -0.124, -0.6037), (0.3125, -0.124, -0.5413), (0.4419, -0.124, -0.4419), (0.5413, -0.124, -0.3125), (0.6037, -0.124, -0.1618), (0.625, -0.124, 2.105e-07), (0.6037, -0.124, 0.1618), (0.5413, -0.124, 0.3125), (0.4419, -0.124, 0.4419), (0.3125, -0.124, 0.5413), (0.1618, -0.124, 0.6037), (-1.937e-07, -0.124, 0.625), (-0.1618, -0.124, 0.6037), (-0.3125, -0.124, 0.5413), (-0.4419, -0.124, 0.4419), (-0.5413, -0.124, 0.3125), (-0.6037, -0.124, 0.1618), (-0.625, -0.124, -1.285e-07), (-0.6037, -0.124, -0.1618), (-0.5413, -0.124, -0.3125), (-0.4419, -0.124, -0.4419), (-0.3125, -0.124, -0.5413), (-0.1618, -0.124, -0.6037), (-1.937e-07, -0.124, -0.625), (-1.937e-07, 0.124, -0.625), (-0.1618, 0.124, -0.6037), (-0.3125, 0.124, -0.5413), (-0.4419, 0.124, -0.4419), (-0.5413, 0.124, -0.3125), (-0.6037, 0.124, -0.1618), (-0.625, 0.124, 0.0), (-0.6037, 0.124, 0.1618), (-0.5413, 0.124, 0.3125), (-0.4419, 0.124, 0.4419), (-0.3125, 0.124, 0.5413), (-0.1618, 0.124, 0.6037), (-1.937e-07, 0.124, 0.625), (0.1618, 0.124, 0.6037), (0.3125, 0.124, 0.5413), (0.4419, 0.124, 0.4419), (0.5413, 0.124, 0.3125), (0.6037, 0.124, 0.1618), (0.625, 0.124, 2.179e-07), (0.6037, 0.124, -0.1618), (0.5413, 0.124, -0.3125), (0.4419, 0.124, -0.4419), (0.3125, 0.124, -0.5413), (0.1618, 0.124, -0.6037)], [], [(19, 28, 27, 20), (20, 27, 26, 21), (21, 26, 25, 22), (22, 25, 24, 23), (23, 24, 47, 0), (0, 47, 46, 1), (1, 46, 45, 2), (2, 45, 44, 3), (3, 44, 43, 4), (4, 43, 42, 5), (5, 42, 41, 6), (6, 41, 40, 7), (7, 40, 39, 8), (8, 39, 38, 9), (9, 38, 37, 10), (10, 37, 36, 11), (11, 36, 35, 12), (12, 35, 34, 13), (13, 34, 33, 14), (14, 33, 32, 15), (15, 32, 31, 16), (16, 31, 30, 17), (17, 30, 29, 18), (18, 29, 28, 19), (66, 67, 68, 69, 70, 71, 48, 49, 50, 51, 52, 53, 54, 55, 56, 57, 58, 59, 60, 61, 62, 63, 64, 65), (90, 91, 92, 93, 94, 95, 72, 73, 74, 75, 76, 77, 78, 79, 80, 81, 82, 83, 84, 85, 86, 87, 88, 89)])
me_circle_015.polygons.foreach_set('use_smooth', [1, 1, 1, 1, 1, 1, 1, 1, 1, 1, 1, 1, 1, 1, 1, 1, 1, 1, 1, 1, 1, 1, 1, 1, 0, 0])
_uv = me_circle_015.uv_layers.new(name='Circle_003-mesh-map-0')
_uv.uv.foreach_set('vector', [0.374, 0.6425, 0.374, 0.6757, 0.3522, 0.6757, 0.3522, 0.6425, 0.3522, 0.6425, 0.3522, 0.6757, 0.3303, 0.6757, 0.3303, 0.6425, 0.3303, 0.6425, 0.3303, 0.6757, 0.3085, 0.6757, 0.3085, 0.6425, 0.3085, 0.6425, 0.3085, 0.6757, 0.2866, 0.6757, 0.2866, 0.6425, 0.2866, 0.6425, 0.2866, 0.6757, 0.2648, 0.6757, 0.2648, 0.6425, 0.2648, 0.6425, 0.2648, 0.6757, 0.2429, 0.6757, 0.2429, 0.6425, 0.2429, 0.6425, 0.2429, 0.6757, 0.2211, 0.6757, 0.2211, 0.6425, 0.2211, 0.6425, 0.2211, 0.6757, 0.1992, 0.6757, 0.1992, 0.6425, 0.1992, 0.6425, 0.1992, 0.6757, 0.1774, 0.6757, 0.1774, 0.6425, 0.1774, 0.6425, 0.1774, 0.6757, 0.1555, 0.6757, 0.1555, 0.6425, 0.1555, 0.6425, 0.1555, 0.6757, 0.1337, 0.6757, 0.1337, 0.6425, 0.1337, 0.6425, 0.1337, 0.6757, 0.1118, 0.6757, 0.1118, 0.6425, 0.1118, 0.6425, 0.1118, 0.6757, 0.08999, 0.6757, 0.08999, 0.6425, 0.08999, 0.6425, 0.08999, 0.6757, 0.06814, 0.6757, 0.06814, 0.6425, 0.06814, 0.6425, 0.06814, 0.6757, 0.04629, 0.6757, 0.04629, 0.6425, 0.04629, 0.6425, 0.04629, 0.6757, 0.02444, 0.6757, 0.02444, 0.6425, 0.5488, 0.6425, 0.5488, 0.6757, 0.527, 0.6757, 0.527, 0.6425, 0.527, 0.6425, 0.527, 0.6757, 0.5051, 0.6757, 0.5051, 0.6425, 0.5051, 0.6425, 0.5051, 0.6757, 0.4833, 0.6757, 0.4833, 0.6425, 0.4833, 0.6425, 0.4833, 0.6757, 0.4614, 0.6757, 0.4614, 0.6425, 0.4614, 0.6425, 0.4614, 0.6757, 0.4396, 0.6757, 0.4396, 0.6425, 0.4396, 0.6425, 0.4396, 0.6757, 0.4177, 0.6757, 0.4177, 0.6425, 0.4177, 0.6425, 0.4177, 0.6757, 0.3959, 0.6757, 0.3959, 0.6425, 0.3959, 0.6425, 0.3959, 0.6757, 0.374, 0.6757, 0.374, 0.6425, 0.206, 0.733, 0.2138, 0.7194, 0.2249, 0.7084, 0.2384, 0.7005, 0.2536, 0.6965, 0.2692, 0.6965, 0.2844, 0.7005, 0.2979, 0.7084, 0.309, 0.7194, 0.3168, 0.733, 0.3209, 0.7481, 0.3209, 0.7638, 0.3168, 0.7789, 0.309, 0.7925, 0.2979, 0.8036, 0.2844, 0.8114, 0.2692, 0.8154, 0.2536, 0.8154, 0.2384, 0.8114, 0.2249, 0.8036, 0.2138, 0.7925, 0.206, 0.7789, 0.2019, 0.7638, 0.2019, 0.7481, 0.3427, 0.7451, 0.3468, 0.73, 0.3546, 0.7164, 0.3657, 0.7053, 0.3792, 0.6975, 0.3944, 0.6935, 0.41, 0.6935, 0.4251, 0.6975, 0.4387, 0.7053, 0.4498, 0.7164, 0.4576, 0.73, 0.4617, 0.7451, 0.4617, 0.7608, 0.4576, 0.7759, 0.4498, 0.7894, 0.4387, 0.8005, 0.4251, 0.8083, 0.41, 0.8124, 0.3944, 0.8124, 0.3792, 0.8083, 0.3657, 0.8005, 0.3546, 0.7894, 0.3468, 0.7759, 0.3427, 0.7608])
me_circle_015.use_remesh_preserve_volume = False
me_circle_015.use_remesh_preserve_attributes = False
me_circle_015.use_mirror_vertex_groups = False
me_circle_015.update()
me_circle_004 = bpy.data.meshes.new('Circle.004')
me_circle_004.from_pydata([(0.3125, -0.124, -0.5413), (0.5413, -0.124, -0.3125), (0.625, -0.124, 2.086e-07), (0.5413, -0.124, 0.3125), (0.3125, -0.124, 0.5413), (-2.484e-07, -0.124, 0.625), (-0.3125, -0.124, 0.5413), (-0.5413, -0.124, 0.3125), (-0.625, -0.124, -1.285e-07), (-0.5413, -0.124, -0.3125), (-0.3125, -0.124, -0.5413), (-2.484e-07, -0.124, -0.625), (-2.484e-07, 0.124, -0.625), (-0.3125, 0.124, -0.5413), (-0.5413, 0.124, -0.3125), (-0.625, 0.124, -1.248e-07), (-0.5413, 0.124, 0.3125), (-0.3125, 0.124, 0.5413), (-2.484e-07, 0.124, 0.625), (0.3125, 0.124, 0.5413), (0.5413, 0.124, 0.3125), (0.625, 0.124, 2.161e-07), (0.5413, 0.124, -0.3125), (0.3125, 0.124, -0.5413)], [], [(17, 21, 15), (2, 4, 8), (9, 15, 14), (17, 7, 6), (4, 18, 5), (3, 19, 4), (2, 20, 3), (5, 17, 6), (16, 8, 7), (1, 21, 2), (23, 11, 12), (0, 22, 1), (10, 14, 13), (10, 12, 11), (13, 14, 15), (15, 16, 17), (17, 18, 19), (19, 20, 17), (21, 22, 23), (23, 12, 13), (13, 15, 21), (17, 20, 21), (21, 23, 13), (8, 9, 10), (10, 11, 0), (0, 1, 2), (2, 3, 4), (4, 5, 6), (6, 7, 8), (8, 10, 0), (0, 2, 8), (4, 6, 8), (9, 8, 15), (17, 16, 7), (4, 19, 18), (3, 20, 19), (2, 21, 20), (5, 18, 17), (16, 15, 8), (1, 22, 21), (23, 0, 11), (0, 23, 22), (10, 9, 14), (10, 13, 12)])
me_circle_004.use_remesh_preserve_volume = False
me_circle_004.use_remesh_preserve_attributes = False
me_circle_004.use_mirror_vertex_groups = False
me_circle_004.update()
me_circle_014 = bpy.data.meshes.new('Circle.014')
me_circle_014.from_pydata([(0.0, 0.05, 0.1884), (-0.03536, 0.03536, 0.1884), (-0.05, 0.0, 0.1884), (-0.03536, -0.03536, 0.1884), (0.0, -0.05, 0.1884), (0.03536, -0.03536, 0.1884), (0.05, 0.0, 0.1884), (0.03536, 0.03536, 0.1884), (0.0, 0.05, -0.189), (-0.03536, 0.03536, -0.189), (-0.05, 0.0, -0.189), (-0.03536, -0.03536, -0.189), (0.0, -0.05, -0.189), (0.03536, -0.03536, -0.189), (0.05, 0.0, -0.189), (0.03536, 0.03536, -0.189), (0.1887, 0.05, -0.0002944), (0.1887, 0.03536, 0.03506), (0.1887, 0.0, 0.04971), (0.1887, -0.03536, 0.03506), (0.1887, -0.05, -0.0002944), (0.1887, -0.03536, -0.03565), (0.1887, 0.0, -0.05029), (0.1887, 0.03536, -0.03565), (-0.1887, 0.05, -0.0002944), (-0.1887, 0.03536, 0.03506), (-0.1887, 0.0, 0.04971), (-0.1887, -0.03536, 0.03506), (-0.1887, -0.05, -0.0002944), (-0.1887, -0.03536, -0.03565), (-0.1887, 0.0, -0.05029), (-0.1887, 0.03536, -0.03565), (-0.09507, 0.09746, -0.09389), (-0.09507, 0.09746, 0.09625), (0.09507, 0.09746, -0.09389), (0.09507, 0.09746, 0.09625), (-0.1879, -0.1226, -0.1867), (-0.1879, -0.1226, 0.189), (0.1879, -0.1226, 0.189), (0.1879, -0.1226, -0.1867), (-0.1879, -0.09795, -0.1867), (-0.1879, -0.09795, 0.189), (0.1879, -0.09795, -0.1867), (0.1879, -0.09795, 0.189), (0.0, 0.05, 0.1884), (-0.03536, 0.03536, 0.1884), (-0.05, 0.0, 0.1884), (-0.03536, -0.03536, 0.1884), (0.0, -0.05, 0.1884), (0.03536, -0.03536, 0.1884), (0.05, 0.0, 0.1884), (0.03536, 0.03536, 0.1884), (0.0, 0.05, -0.189), (-0.03536, 0.03536, -0.189), (-0.05, 0.0, -0.189), (-0.03536, -0.03536, -0.189), (0.0, -0.05, -0.189), (0.03536, -0.03536, -0.189), (0.05, 0.0, -0.189), (0.03536, 0.03536, -0.189), (0.1887, 0.05, -0.0002944), (0.1887, 0.03536, 0.03506), (0.1887, 0.0, 0.04971), (0.1887, -0.03536, 0.03506), (0.1887, -0.05, -0.0002944), (0.1887, -0.03536, -0.03565), (0.1887, 0.0, -0.05029), (0.1887, 0.03536, -0.03565), (-0.1887, 0.05, -0.0002944), (-0.1887, 0.03536, 0.03506), (-0.1887, 0.0, 0.04971), (-0.1887, -0.03536, 0.03506), (-0.1887, -0.05, -0.0002944), (-0.1887, -0.03536, -0.03565), (-0.1887, 0.0, -0.05029), (-0.1887, 0.03536, -0.03565)], [], [(29, 28, 27, 26, 25, 24, 31, 30), (4, 5, 6, 7, 0, 1, 2, 3), (18, 19, 20, 21, 22, 23, 16, 17), (14, 13, 12, 11, 10, 9, 8, 15), (35, 34, 32, 33), (38, 37, 36, 39), (58, 50, 49, 57), (49, 48, 56, 57), (40, 36, 37, 41), (42, 43, 38, 39), (48, 47, 55, 56), (47, 46, 54, 55), (72, 64, 63, 71), (63, 62, 70, 71), (70, 62, 61, 69), (61, 60, 68, 69), (75, 68, 60, 67), (75, 67, 66, 74), (74, 66, 65, 73), (73, 65, 64, 72), (59, 51, 50, 58), (51, 59, 52, 44), (46, 45, 53, 54), (45, 44, 52, 53), (42, 39, 36, 40), (38, 43, 41, 37), (42, 40, 32, 34), (41, 33, 32, 40), (43, 35, 33, 41), (43, 42, 34, 35)])
me_circle_014.polygons.foreach_set('use_smooth', [1, 1, 1, 1, 0, 0, 1, 1, 0, 0, 1, 1, 1, 1, 1, 1, 1, 1, 1, 1, 1, 1, 1, 1, 0, 0, 0, 0, 0, 0])
_uv = me_circle_014.uv_layers.new(name='Circle_005-mesh-map')
_uv.uv.foreach_set('vector', [0.8911, 0.5715, 0.8911, 0.5768, 0.8873, 0.5806, 0.882, 0.5806, 0.8782, 0.5768, 0.8782, 0.5715, 0.882, 0.5677, 0.8873, 0.5677, 0.8873, 0.5677, 0.8911, 0.5715, 0.8911, 0.5768, 0.8873, 0.5806, 0.882, 0.5806, 0.8782, 0.5768, 0.8782, 0.5715, 0.882, 0.5677, 0.882, 0.5806, 0.8782, 0.5768, 0.8782, 0.5715, 0.882, 0.5677, 0.8873, 0.5677, 0.8911, 0.5715, 0.8911, 0.5768, 0.8873, 0.5806, 0.8911, 0.5768, 0.8873, 0.5806, 0.882, 0.5806, 0.8782, 0.5768, 0.8782, 0.5715, 0.882, 0.5677, 0.8873, 0.5677, 0.8911, 0.5715, 0.9126, 0.6283, 0.9126, 0.6017, 0.9392, 0.6017, 0.9392, 0.6283, 0.8715, 0.6034, 0.819, 0.6034, 0.819, 0.5509, 0.8715, 0.5509, 0.8391, 0.611, 0.8391, 0.6638, 0.8338, 0.6638, 0.8338, 0.611, 0.8338, 0.6638, 0.8284, 0.6638, 0.8284, 0.611, 0.8338, 0.611, 0.9695, 0.5887, 0.9729, 0.5887, 0.9729, 0.6413, 0.9695, 0.6413, 0.8824, 0.5887, 0.8824, 0.6413, 0.8789, 0.6413, 0.8789, 0.5887, 0.8712, 0.6638, 0.8659, 0.6638, 0.8659, 0.611, 0.8712, 0.611, 0.8659, 0.6638, 0.8605, 0.6638, 0.8605, 0.611, 0.8659, 0.611, 0.8284, 0.6638, 0.8284, 0.611, 0.8338, 0.611, 0.8338, 0.6638, 0.8338, 0.611, 0.8391, 0.611, 0.8391, 0.6638, 0.8338, 0.6638, 0.8391, 0.6638, 0.8391, 0.611, 0.8445, 0.611, 0.8445, 0.6638, 0.8445, 0.611, 0.8498, 0.611, 0.8498, 0.6638, 0.8445, 0.6638, 0.8552, 0.6638, 0.8498, 0.6638, 0.8498, 0.611, 0.8552, 0.611, 0.8552, 0.6638, 0.8552, 0.611, 0.8605, 0.611, 0.8605, 0.6638, 0.8605, 0.6638, 0.8605, 0.611, 0.8659, 0.611, 0.8659, 0.6638, 0.8659, 0.6638, 0.8659, 0.611, 0.8712, 0.611, 0.8712, 0.6638, 0.8445, 0.611, 0.8445, 0.6638, 0.8391, 0.6638, 0.8391, 0.611, 0.8445, 0.6638, 0.8445, 0.611, 0.8498, 0.611, 0.8498, 0.6638, 0.8605, 0.6638, 0.8552, 0.6638, 0.8552, 0.611, 0.8605, 0.611, 0.8552, 0.6638, 0.8498, 0.6638, 0.8498, 0.611, 0.8552, 0.611, 0.8996, 0.5714, 0.8996, 0.568, 0.9522, 0.568, 0.9522, 0.5714, 0.8996, 0.662, 0.8996, 0.6585, 0.9522, 0.6585, 0.9522, 0.662, 0.8996, 0.5714, 0.9522, 0.5714, 0.9392, 0.6017, 0.9126, 0.6017, 0.9695, 0.6413, 0.9392, 0.6283, 0.9392, 0.6017, 0.9695, 0.5887, 0.8996, 0.6585, 0.9126, 0.6283, 0.9392, 0.6283, 0.9522, 0.6585, 0.8824, 0.6413, 0.8824, 0.5887, 0.9126, 0.6017, 0.9126, 0.6283])
me_circle_014.materials.append(mat_material_001)
me_circle_014.use_remesh_preserve_volume = False
me_circle_014.use_remesh_preserve_attributes = False
me_circle_014.use_mirror_vertex_groups = False
me_circle_014.update()
me_circle_002 = bpy.data.meshes.new('Circle.002')
me_circle_002.from_pydata([(-0.1879, -0.09795, -0.1879), (-0.1879, -0.09795, 0.1879), (0.1879, -0.09795, -0.1879), (0.1879, -0.09795, 0.1879), (-0.1879, 0.09609, -0.1879), (-0.1879, 0.09609, 0.1879), (0.1879, 0.09609, 0.1879), (0.1879, 0.09609, -0.1879)], [], [(1, 2, 3), (7, 5, 6), (4, 2, 0), (7, 3, 2), (6, 1, 3), (5, 0, 1), (1, 0, 2), (7, 4, 5), (4, 7, 2), (7, 6, 3), (6, 5, 1), (5, 4, 0)])
me_circle_002.use_remesh_preserve_volume = False
me_circle_002.use_remesh_preserve_attributes = False
me_circle_002.use_mirror_vertex_groups = False
me_circle_002.update()

# ---- objects
ob_fixedsolarpanel = bpy.data.objects.new('FixedSolarPanel', None)
ob_facetransform = bpy.data.objects.new('FaceTransform', None)
ob_solarpanel_collider = bpy.data.objects.new('SolarPanel.Collider', me_cube_001)
ob_solarpanel_mesh = bpy.data.objects.new('SolarPanel.Mesh', me_cube)
ob_decoupler = bpy.data.objects.new('Decoupler', None)
ob_topnode_003 = bpy.data.objects.new('TopNode.003', None)
ob_bottomnode_003 = bpy.data.objects.new('BottomNode.003', None)
ob_decoupler_mesh = bpy.data.objects.new('Decoupler_Mesh', me_cylinder_015)
ob_decoupler_collider = bpy.data.objects.new('Decoupler_Collider', me_cylinder_004)
ob_fueltank = bpy.data.objects.new('FuelTank', None)
ob_topnode_001 = bpy.data.objects.new('TopNode.001', None)
ob_bottomnode_001 = bpy.data.objects.new('BottomNode.001', None)
ob_fueltank_mesh = bpy.data.objects.new('FuelTank_Mesh', me_cylinder_013)
ob_fueltank_collider = bpy.data.objects.new('FuelTank_Collider', me_cylinder_001)
ob_dockport = bpy.data.objects.new('DockPort', None)
ob_bottomnode_002 = bpy.data.objects.new('BottomNode.002', None)
ob_topnode_002 = bpy.data.objects.new('TopNode.002', None)
ob_dockingnode = bpy.data.objects.new('dockingNode', None)
ob_dockport_mesh = bpy.data.objects.new('DockPort_Mesh', me_circle_015)
ob_dockport_collider = bpy.data.objects.new('DockPort_Collider', me_circle_004)
ob_rcs = bpy.data.objects.new('RCS', None)
ob_rcsthrust_003 = bpy.data.objects.new('RCSThrust.003', None)
ob_rcsthrust_002 = bpy.data.objects.new('RCSThrust.002', None)
ob_rcsthrust_001 = bpy.data.objects.new('RCSThrust.001', None)
ob_rcsthrust_000 = bpy.data.objects.new('RCSThrust.000', None)
ob_rcs_mesh = bpy.data.objects.new('RCS_Mesh', me_circle_014)
ob_rcs_collider = bpy.data.objects.new('RCS_Collider', me_circle_002)

# ---- transforms, parenting, visibility, modifiers, constraints
ob_fixedsolarpanel.location = (0.0, 0.0, 0.0)
ob_fixedsolarpanel.empty_image_offset = (0.0, 0.0)
ob_fixedsolarpanel.lineart.crease_threshold = 0.0
ob_facetransform.parent = ob_fixedsolarpanel
ob_facetransform.location = (0.0, 0.0, 0.05)
ob_facetransform.empty_image_offset = (0.0, 0.0)
ob_facetransform.lineart.crease_threshold = 0.0
ob_solarpanel_collider.parent = ob_fixedsolarpanel
ob_solarpanel_collider.location = (0.0, 0.0, 0.0)
ob_solarpanel_collider.lineart.crease_threshold = 0.0
ob_solarpanel_mesh.parent = ob_fixedsolarpanel
ob_solarpanel_mesh.location = (0.0, 0.0, 0.0)
ob_solarpanel_mesh.lineart.crease_threshold = 0.0
ob_decoupler.location = (0.0, 0.0, 0.0)
ob_decoupler.empty_image_offset = (0.0, 0.0)
ob_decoupler.hide_viewport = True
ob_decoupler.lineart.crease_threshold = 0.0
ob_topnode_003.parent = ob_decoupler
ob_topnode_003.location = (0.0, 0.1221, 0.0)
ob_topnode_003.empty_image_offset = (0.0, 0.0)
ob_topnode_003.hide_viewport = True
ob_topnode_003.lineart.crease_threshold = 0.0
ob_bottomnode_003.parent = ob_decoupler
ob_bottomnode_003.location = (0.0, -0.1221, 0.0)
ob_bottomnode_003.empty_image_offset = (0.0, 0.0)
ob_bottomnode_003.hide_viewport = True
ob_bottomnode_003.lineart.crease_threshold = 0.0
ob_decoupler_mesh.parent = ob_decoupler
ob_decoupler_mesh.location = (0.0, 0.0, 0.0)
ob_decoupler_mesh.hide_viewport = True
ob_decoupler_mesh.lineart.crease_threshold = 0.0
ob_decoupler_collider.parent = ob_decoupler
ob_decoupler_collider.location = (0.0, 0.0, 0.0)
ob_decoupler_collider.hide_viewport = True
ob_decoupler_collider.lineart.crease_threshold = 0.0
ob_fueltank.location = (0.0, 0.0, 0.0)
ob_fueltank.empty_image_offset = (0.0, 0.0)
ob_fueltank.hide_viewport = True
ob_fueltank.lineart.crease_threshold = 0.0
ob_topnode_001.parent = ob_fueltank
ob_topnode_001.location = (0.0, 1.0, 0.0)
ob_topnode_001.empty_image_offset = (0.0, 0.0)
ob_topnode_001.hide_viewport = True
ob_topnode_001.lineart.crease_threshold = 0.0
ob_bottomnode_001.parent = ob_fueltank
ob_bottomnode_001.location = (0.0, -1.0, 0.0)
ob_bottomnode_001.empty_image_offset = (0.0, 0.0)
ob_bottomnode_001.hide_viewport = True
ob_bottomnode_001.lineart.crease_threshold = 0.0
ob_fueltank_mesh.parent = ob_fueltank
ob_fueltank_mesh.location = (0.0, 0.0, 0.0)
ob_fueltank_mesh.hide_viewport = True
ob_fueltank_mesh.lineart.crease_threshold = 0.0
ob_fueltank_collider.parent = ob_fueltank
ob_fueltank_collider.location = (0.0, 0.0, 0.0)
ob_fueltank_collider.hide_viewport = True
ob_fueltank_collider.lineart.crease_threshold = 0.0
ob_dockport.location = (0.0, 0.0, 0.0)
ob_dockport.empty_image_offset = (0.0, 0.0)
ob_dockport.hide_viewport = True
ob_dockport.lineart.crease_threshold = 0.0
ob_bottomnode_002.parent = ob_dockport
ob_bottomnode_002.location = (0.0, -0.124, 0.0)
ob_bottomnode_002.empty_image_offset = (0.0, 0.0)
ob_bottomnode_002.hide_viewport = True
ob_bottomnode_002.lineart.crease_threshold = 0.0
ob_topnode_002.parent = ob_dockport
ob_topnode_002.location = (0.0, 0.124, 0.0)
ob_topnode_002.empty_image_offset = (0.0, 0.0)
ob_topnode_002.hide_viewport = True
ob_topnode_002.lineart.crease_threshold = 0.0
ob_dockingnode.parent = ob_dockport
ob_dockingnode.location = (0.0, 0.124, 0.0)
ob_dockingnode.empty_image_offset = (0.0, 0.0)
ob_dockingnode.hide_viewport = True
ob_dockingnode.lineart.crease_threshold = 0.0
ob_dockport_mesh.parent = ob_dockport
ob_dockport_mesh.location = (0.0, 0.0, 0.0)
ob_dockport_mesh.hide_viewport = True
ob_dockport_mesh.lineart.crease_threshold = 0.0
ob_dockport_collider.parent = ob_dockport
ob_dockport_collider.location = (0.0, 0.0, 0.0)
ob_dockport_collider.hide_viewport = True
ob_dockport_collider.lineart.crease_threshold = 0.0
ob_rcs.location = (0.0, 0.0, 0.0)
ob_rcs.empty_image_offset = (0.0, 0.0)
ob_rcs.hide_viewport = True
ob_rcs.lineart.crease_threshold = 0.0
ob_rcsthrust_003.parent = ob_rcs
ob_rcsthrust_003.location = (0.1415, 0.0, 0.0)
ob_rcsthrust_003.empty_image_offset = (0.0, 0.0)
ob_rcsthrust_003.hide_viewport = True
ob_rcsthrust_003.lineart.crease_threshold = 0.0
ob_rcsthrust_002.parent = ob_rcs
ob_rcsthrust_002.location = (-0.1415, 0.0, 0.0)
ob_rcsthrust_002.empty_image_offset = (0.0, 0.0)
ob_rcsthrust_002.hide_viewport = True
ob_rcsthrust_002.lineart.crease_threshold = 0.0
ob_rcsthrust_001.parent = ob_rcs
ob_rcsthrust_001.location = (0.0, 0.0, 0.1403)
ob_rcsthrust_001.empty_image_offset = (0.0, 0.0)
ob_rcsthrust_001.hide_viewport = True
ob_rcsthrust_001.lineart.crease_threshold = 0.0
ob_rcsthrust_000.parent = ob_rcs
ob_rcsthrust_000.location = (0.0, 0.0, -0.1403)
ob_rcsthrust_000.empty_image_offset = (0.0, 0.0)
ob_rcsthrust_000.hide_viewport = True
ob_rcsthrust_000.lineart.crease_threshold = 0.0
ob_rcs_mesh.parent = ob_rcs
ob_rcs_mesh.location = (0.0, 0.0, 0.0)
ob_rcs_mesh.hide_viewport = True
ob_rcs_mesh.lineart.crease_threshold = 0.0
ob_rcs_collider.parent = ob_rcs
ob_rcs_collider.location = (0.0, 0.0, 0.0)
ob_rcs_collider.hide_viewport = True
ob_rcs_collider.lineart.crease_threshold = 0.0

# ---- collection membership
col_collection_1.objects.link(ob_fixedsolarpanel)
col_collection_1.objects.link(ob_facetransform)
col_collection_1.objects.link(ob_solarpanel_collider)
col_collection_1.objects.link(ob_solarpanel_mesh)
col_collection_1.objects.link(ob_decoupler)
col_collection_1.objects.link(ob_topnode_003)
col_collection_1.objects.link(ob_bottomnode_003)
col_collection_1.objects.link(ob_decoupler_mesh)
col_collection_1.objects.link(ob_decoupler_collider)
col_collection_1.objects.link(ob_fueltank)
col_collection_1.objects.link(ob_topnode_001)
col_collection_1.objects.link(ob_bottomnode_001)
col_collection_1.objects.link(ob_fueltank_mesh)
col_collection_1.objects.link(ob_fueltank_collider)
col_collection_1.objects.link(ob_dockport)
col_collection_1.objects.link(ob_bottomnode_002)
col_collection_1.objects.link(ob_topnode_002)
col_collection_1.objects.link(ob_dockingnode)
col_collection_1.objects.link(ob_dockport_mesh)
col_collection_1.objects.link(ob_dockport_collider)
col_collection_1.objects.link(ob_rcs)
col_collection_1.objects.link(ob_rcsthrust_003)
col_collection_1.objects.link(ob_rcsthrust_002)
col_collection_1.objects.link(ob_rcsthrust_001)
col_collection_1.objects.link(ob_rcsthrust_000)
col_collection_1.objects.link(ob_rcs_mesh)
col_collection_1.objects.link(ob_rcs_collider)

# ---- scene / render settings (as saved in the file)
scene.frame_start = 1; scene.frame_end = 250; scene.frame_set(1)
scene.render.engine = 'BLENDER_EEVEE_NEXT'
scene.render.resolution_percentage = 50
scene.render.dither_intensity = 0.0
scene.cycles.use_denoising = False
scene.cycles.samples = 128
scene.cycles.sampling_pattern = 'TABULATED_SOBOL'
scene.cycles.use_adaptive_sampling = False
scene.cycles.use_light_tree = False
scene.cycles.blur_glossy = 0.0
scene.cycles.sample_clamp_indirect = 0.0
scene.view_settings.view_transform = 'Standard'
bpy.context.view_layer.update()

# ---- added for rendering (the .blend has no active camera and no usable light): camera, sun
cam_auto = bpy.data.cameras.new('AutoCamera')
cam_auto.lens = 50.0
cam_auto.sensor_width = 36.0
cam_auto.clip_end = 1000.0
ob_auto_camera = bpy.data.objects.new('AutoCamera', cam_auto)
scene.collection.objects.link(ob_auto_camera)
ob_auto_camera.location = (3.75828, -4.50994, 3.00662)
ob_auto_camera.rotation_euler = (1.09748, -7.21219e-08, 0.694738)
scene.camera = ob_auto_camera
light_auto_sun = bpy.data.lights.new('AutoSun', 'SUN')
light_auto_sun.energy = 3.0
light_auto_sun.angle = 0.0523599
ob_auto_sun = bpy.data.objects.new('AutoSun', light_auto_sun)
scene.collection.objects.link(ob_auto_sun)
ob_auto_sun.rotation_euler = (0.872665, 0.174533, 0.523599)
bpy.context.view_layer.update()
